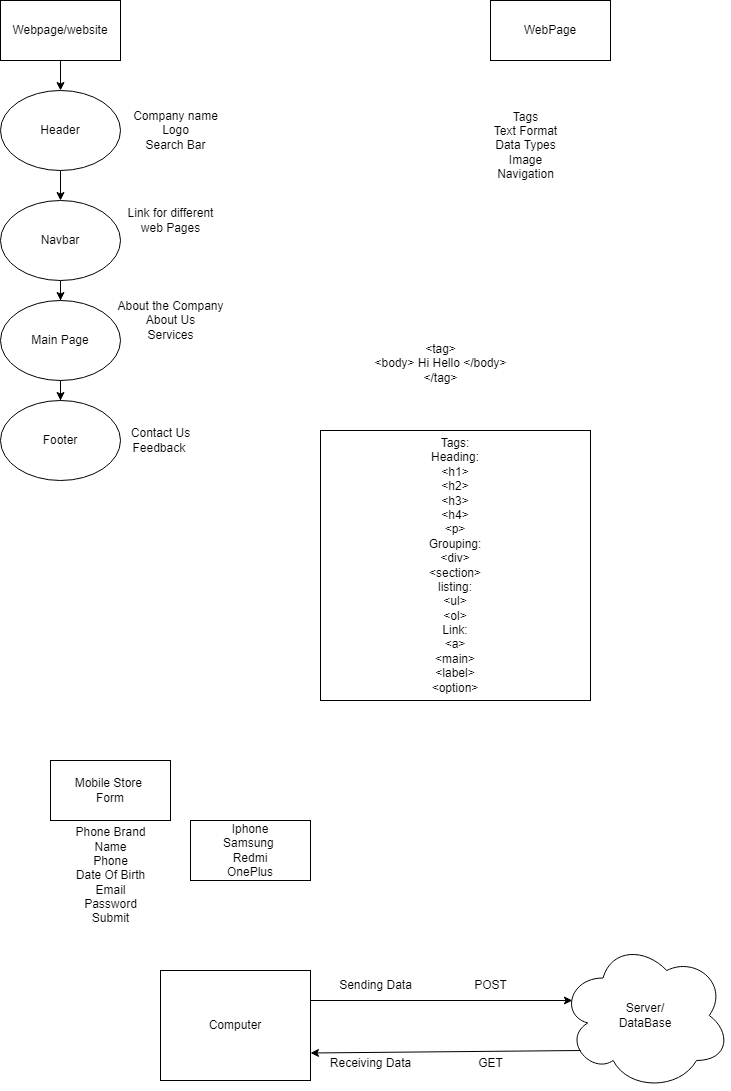

The diagram above was exported from draw.io. Its source (the exported page's mxGraphModel, read from the mxfile embedded in the PNG):
<mxGraphModel dx="1434" dy="818" grid="1" gridSize="10" guides="1" tooltips="1" connect="1" arrows="1" fold="1" page="1" pageScale="1" pageWidth="827" pageHeight="1169" math="0" shadow="0">
  <root>
    <mxCell id="0" />
    <mxCell id="1" parent="0" />
    <mxCell id="xLa16mxkqAYNixWmab5E-6" value="" style="edgeStyle=orthogonalEdgeStyle;rounded=0;orthogonalLoop=1;jettySize=auto;html=1;" edge="1" parent="1" source="xLa16mxkqAYNixWmab5E-1" target="xLa16mxkqAYNixWmab5E-2">
      <mxGeometry relative="1" as="geometry" />
    </mxCell>
    <mxCell id="xLa16mxkqAYNixWmab5E-1" value="Webpage/website" style="whiteSpace=wrap;html=1;" vertex="1" parent="1">
      <mxGeometry x="80" y="60" width="120" height="60" as="geometry" />
    </mxCell>
    <mxCell id="xLa16mxkqAYNixWmab5E-7" value="" style="edgeStyle=orthogonalEdgeStyle;rounded=0;orthogonalLoop=1;jettySize=auto;html=1;" edge="1" parent="1" source="xLa16mxkqAYNixWmab5E-2" target="xLa16mxkqAYNixWmab5E-3">
      <mxGeometry relative="1" as="geometry" />
    </mxCell>
    <mxCell id="xLa16mxkqAYNixWmab5E-2" value="Header" style="ellipse;whiteSpace=wrap;html=1;" vertex="1" parent="1">
      <mxGeometry x="80" y="150" width="120" height="80" as="geometry" />
    </mxCell>
    <mxCell id="xLa16mxkqAYNixWmab5E-8" value="" style="edgeStyle=orthogonalEdgeStyle;rounded=0;orthogonalLoop=1;jettySize=auto;html=1;" edge="1" parent="1" source="xLa16mxkqAYNixWmab5E-3" target="xLa16mxkqAYNixWmab5E-4">
      <mxGeometry relative="1" as="geometry" />
    </mxCell>
    <mxCell id="xLa16mxkqAYNixWmab5E-3" value="Navbar" style="ellipse;whiteSpace=wrap;html=1;" vertex="1" parent="1">
      <mxGeometry x="80" y="260" width="120" height="80" as="geometry" />
    </mxCell>
    <mxCell id="xLa16mxkqAYNixWmab5E-9" value="" style="edgeStyle=orthogonalEdgeStyle;rounded=0;orthogonalLoop=1;jettySize=auto;html=1;" edge="1" parent="1" source="xLa16mxkqAYNixWmab5E-4" target="xLa16mxkqAYNixWmab5E-5">
      <mxGeometry relative="1" as="geometry" />
    </mxCell>
    <mxCell id="xLa16mxkqAYNixWmab5E-4" value="Main Page" style="ellipse;whiteSpace=wrap;html=1;" vertex="1" parent="1">
      <mxGeometry x="80" y="360" width="120" height="80" as="geometry" />
    </mxCell>
    <mxCell id="xLa16mxkqAYNixWmab5E-5" value="Footer" style="ellipse;whiteSpace=wrap;html=1;" vertex="1" parent="1">
      <mxGeometry x="80" y="460" width="120" height="80" as="geometry" />
    </mxCell>
    <mxCell id="xLa16mxkqAYNixWmab5E-10" value="Company name&lt;br&gt;Logo&lt;br&gt;Search Bar" style="text;html=1;align=center;verticalAlign=middle;resizable=0;points=[];autosize=1;strokeColor=none;fillColor=none;" vertex="1" parent="1">
      <mxGeometry x="200" y="160" width="110" height="60" as="geometry" />
    </mxCell>
    <mxCell id="xLa16mxkqAYNixWmab5E-11" value="Link for different &lt;br&gt;web Pages" style="text;html=1;align=center;verticalAlign=middle;resizable=0;points=[];autosize=1;strokeColor=none;fillColor=none;" vertex="1" parent="1">
      <mxGeometry x="195" y="260" width="110" height="40" as="geometry" />
    </mxCell>
    <mxCell id="xLa16mxkqAYNixWmab5E-12" value="About the Company&lt;br&gt;About Us&lt;br&gt;Services" style="text;html=1;align=center;verticalAlign=middle;resizable=0;points=[];autosize=1;strokeColor=none;fillColor=none;" vertex="1" parent="1">
      <mxGeometry x="185" y="350" width="130" height="60" as="geometry" />
    </mxCell>
    <mxCell id="xLa16mxkqAYNixWmab5E-13" value="Contact Us&lt;br&gt;Feedback&amp;nbsp;" style="text;html=1;align=center;verticalAlign=middle;resizable=0;points=[];autosize=1;strokeColor=none;fillColor=none;" vertex="1" parent="1">
      <mxGeometry x="200" y="480" width="80" height="40" as="geometry" />
    </mxCell>
    <mxCell id="xLa16mxkqAYNixWmab5E-14" value="WebPage" style="whiteSpace=wrap;html=1;" vertex="1" parent="1">
      <mxGeometry x="570" y="60" width="120" height="60" as="geometry" />
    </mxCell>
    <mxCell id="xLa16mxkqAYNixWmab5E-15" value="Tags&lt;br&gt;Text Format&lt;br&gt;Data Types&lt;br&gt;Image&lt;div&gt;Navigation&lt;/div&gt;" style="text;html=1;align=center;verticalAlign=middle;resizable=0;points=[];autosize=1;strokeColor=none;fillColor=none;" vertex="1" parent="1">
      <mxGeometry x="560" y="160" width="90" height="90" as="geometry" />
    </mxCell>
    <mxCell id="xLa16mxkqAYNixWmab5E-16" value="&amp;lt;tag&amp;gt;&lt;div&gt;&amp;lt;body&amp;gt; Hi Hello &amp;lt;/body&amp;gt;&lt;br&gt;&lt;div&gt;&amp;lt;/tag&amp;gt;&lt;/div&gt;&lt;/div&gt;" style="text;html=1;align=center;verticalAlign=middle;resizable=0;points=[];autosize=1;strokeColor=none;fillColor=none;" vertex="1" parent="1">
      <mxGeometry x="440" y="393" width="160" height="60" as="geometry" />
    </mxCell>
    <mxCell id="xLa16mxkqAYNixWmab5E-18" value="Tags:&lt;br&gt;Heading:&lt;br&gt;&amp;lt;h1&amp;gt;&lt;div&gt;&amp;lt;h2&amp;gt;&lt;/div&gt;&lt;div&gt;&amp;lt;h3&amp;gt;&lt;/div&gt;&lt;div&gt;&amp;lt;h4&amp;gt;&lt;/div&gt;&lt;div&gt;&amp;lt;p&amp;gt;&lt;/div&gt;&lt;div&gt;Grouping:&lt;/div&gt;&lt;div&gt;&amp;lt;div&amp;gt;&lt;/div&gt;&lt;div&gt;&amp;lt;section&amp;gt;&lt;/div&gt;&lt;div&gt;listing:&lt;/div&gt;&lt;div&gt;&amp;lt;ul&amp;gt;&lt;/div&gt;&lt;div&gt;&amp;lt;ol&amp;gt;&lt;br&gt;Link:&lt;br&gt;&amp;lt;a&amp;gt;&lt;br&gt;&amp;lt;main&amp;gt;&lt;br&gt;&amp;lt;label&amp;gt;&lt;br&gt;&amp;lt;option&amp;gt;&lt;/div&gt;" style="whiteSpace=wrap;html=1;aspect=fixed;" vertex="1" parent="1">
      <mxGeometry x="400" y="490" width="270" height="270" as="geometry" />
    </mxCell>
    <mxCell id="xLa16mxkqAYNixWmab5E-20" value="Mobile Store&amp;nbsp;&lt;br&gt;Form" style="rounded=0;whiteSpace=wrap;html=1;" vertex="1" parent="1">
      <mxGeometry x="130" y="820" width="120" height="60" as="geometry" />
    </mxCell>
    <mxCell id="xLa16mxkqAYNixWmab5E-22" value="Phone Brand&lt;div&gt;Name&lt;br&gt;Phone&lt;/div&gt;&lt;div&gt;Date Of Birth&lt;/div&gt;&lt;div&gt;Email&lt;/div&gt;&lt;div&gt;Password&lt;br&gt;Submit&lt;/div&gt;" style="text;html=1;align=center;verticalAlign=middle;resizable=0;points=[];autosize=1;strokeColor=none;fillColor=none;" vertex="1" parent="1">
      <mxGeometry x="145" y="880" width="90" height="110" as="geometry" />
    </mxCell>
    <mxCell id="xLa16mxkqAYNixWmab5E-25" value="Computer" style="rounded=0;whiteSpace=wrap;html=1;" vertex="1" parent="1">
      <mxGeometry x="240" y="1030" width="150" height="110" as="geometry" />
    </mxCell>
    <mxCell id="xLa16mxkqAYNixWmab5E-26" value="Server/&lt;br&gt;DataBase" style="ellipse;shape=cloud;whiteSpace=wrap;html=1;" vertex="1" parent="1">
      <mxGeometry x="640" y="1000" width="170" height="150" as="geometry" />
    </mxCell>
    <mxCell id="xLa16mxkqAYNixWmab5E-27" value="" style="endArrow=classic;html=1;rounded=0;entryX=0.07;entryY=0.4;entryDx=0;entryDy=0;entryPerimeter=0;" edge="1" parent="1" target="xLa16mxkqAYNixWmab5E-26">
      <mxGeometry width="50" height="50" relative="1" as="geometry">
        <mxPoint x="390" y="1060" as="sourcePoint" />
        <mxPoint x="440" y="1010" as="targetPoint" />
      </mxGeometry>
    </mxCell>
    <mxCell id="xLa16mxkqAYNixWmab5E-28" value="Sending Data" style="text;html=1;align=center;verticalAlign=middle;resizable=0;points=[];autosize=1;strokeColor=none;fillColor=none;" vertex="1" parent="1">
      <mxGeometry x="405" y="1030" width="100" height="30" as="geometry" />
    </mxCell>
    <mxCell id="xLa16mxkqAYNixWmab5E-29" value="POST" style="text;html=1;align=center;verticalAlign=middle;resizable=0;points=[];autosize=1;strokeColor=none;fillColor=none;" vertex="1" parent="1">
      <mxGeometry x="540" y="1030" width="60" height="30" as="geometry" />
    </mxCell>
    <mxCell id="xLa16mxkqAYNixWmab5E-30" value="" style="endArrow=classic;html=1;rounded=0;entryX=1;entryY=0.75;entryDx=0;entryDy=0;" edge="1" parent="1" target="xLa16mxkqAYNixWmab5E-25">
      <mxGeometry width="50" height="50" relative="1" as="geometry">
        <mxPoint x="660" y="1110" as="sourcePoint" />
        <mxPoint x="520" y="1110" as="targetPoint" />
      </mxGeometry>
    </mxCell>
    <mxCell id="xLa16mxkqAYNixWmab5E-31" value="Receiving Data" style="text;html=1;align=center;verticalAlign=middle;resizable=0;points=[];autosize=1;strokeColor=none;fillColor=none;" vertex="1" parent="1">
      <mxGeometry x="400" y="1108" width="100" height="30" as="geometry" />
    </mxCell>
    <mxCell id="xLa16mxkqAYNixWmab5E-32" value="GET" style="text;html=1;align=center;verticalAlign=middle;resizable=0;points=[];autosize=1;strokeColor=none;fillColor=none;" vertex="1" parent="1">
      <mxGeometry x="545" y="1108" width="50" height="30" as="geometry" />
    </mxCell>
    <mxCell id="xLa16mxkqAYNixWmab5E-33" value="Iphone&lt;br&gt;Samsung&amp;nbsp;&lt;br&gt;Redmi&lt;br&gt;OnePlus" style="whiteSpace=wrap;html=1;" vertex="1" parent="1">
      <mxGeometry x="270" y="880" width="120" height="60" as="geometry" />
    </mxCell>
  </root>
</mxGraphModel>